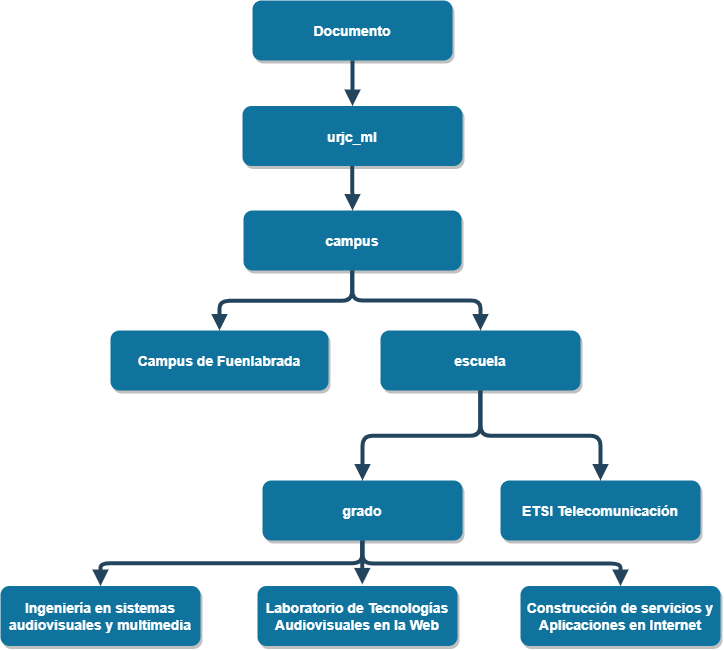

The diagram above was exported from draw.io. Its source (the exported page's mxGraphModel, read from the mxfile embedded in the PNG):
<mxGraphModel dx="1185" dy="588" grid="1" gridSize="10" guides="1" tooltips="1" connect="1" arrows="1" fold="1" page="1" pageScale="1.5" pageWidth="1169" pageHeight="827" background="#ffffff" math="0" shadow="0">
  <root>
    <mxCell id="0" />
    <mxCell id="1" parent="0" />
    <mxCell id="2" value="Documento" style="rounded=1;fillColor=#10739E;strokeColor=none;shadow=1;gradientColor=none;fontStyle=1;fontColor=#FFFFFF;fontSize=14;" parent="1" vertex="1">
      <mxGeometry x="672" y="240" width="200" height="60" as="geometry" />
    </mxCell>
    <mxCell id="3" value="urjc_ml" style="rounded=1;fillColor=#10739E;strokeColor=none;shadow=1;gradientColor=none;fontStyle=1;fontColor=#FFFFFF;fontSize=14;" parent="1" vertex="1">
      <mxGeometry x="662" y="345.5" width="220" height="60" as="geometry" />
    </mxCell>
    <mxCell id="7" value="campus" style="rounded=1;fillColor=#10739E;strokeColor=none;shadow=1;gradientColor=none;fontStyle=1;fontColor=#FFFFFF;fontSize=14;" parent="1" vertex="1">
      <mxGeometry x="663" y="450" width="218" height="60" as="geometry" />
    </mxCell>
    <mxCell id="13" value="escuela" style="rounded=1;fillColor=#10739E;strokeColor=none;shadow=1;gradientColor=none;fontStyle=1;fontColor=#FFFFFF;fontSize=14;" parent="1" vertex="1">
      <mxGeometry x="800" y="570" width="200" height="60" as="geometry" />
    </mxCell>
    <mxCell id="14" value="ETSI Telecomunicación" style="rounded=1;fillColor=#10739E;strokeColor=none;shadow=1;gradientColor=none;fontStyle=1;fontColor=#FFFFFF;fontSize=14;" parent="1" vertex="1">
      <mxGeometry x="920" y="720" width="200" height="60" as="geometry" />
    </mxCell>
    <mxCell id="15" value="Ingeniería en sistemas&#10;audiovisuales y multimedia" style="rounded=1;fillColor=#10739E;strokeColor=none;shadow=1;gradientColor=none;fontStyle=1;fontColor=#FFFFFF;fontSize=14;verticalAlign=middle;" parent="1" vertex="1">
      <mxGeometry x="420" y="825.5" width="200" height="60" as="geometry" />
    </mxCell>
    <mxCell id="16" value="Laboratorio de Tecnologías&#10;Audiovisuales en la Web" style="rounded=1;fillColor=#10739E;strokeColor=none;shadow=1;gradientColor=none;fontStyle=1;fontColor=#FFFFFF;fontSize=14;" parent="1" vertex="1">
      <mxGeometry x="677" y="825.5" width="200" height="60" as="geometry" />
    </mxCell>
    <mxCell id="29" value="" style="edgeStyle=elbowEdgeStyle;elbow=vertical;strokeWidth=4;endArrow=block;endFill=1;fontStyle=1;strokeColor=#23445D;" parent="1" source="2" target="3" edge="1">
      <mxGeometry x="22" y="165.5" width="100" height="100" as="geometry">
        <mxPoint x="22" y="265.5" as="sourcePoint" />
        <mxPoint x="122" y="165.5" as="targetPoint" />
      </mxGeometry>
    </mxCell>
    <mxCell id="42" value="" style="edgeStyle=elbowEdgeStyle;elbow=vertical;strokeWidth=4;endArrow=block;endFill=1;fontStyle=1;strokeColor=#23445D;" parent="1" source="13" target="14" edge="1">
      <mxGeometry x="62" y="165.5" width="100" height="100" as="geometry">
        <mxPoint x="62" y="265.5" as="sourcePoint" />
        <mxPoint x="162" y="165.5" as="targetPoint" />
      </mxGeometry>
    </mxCell>
    <mxCell id="43" value="" style="edgeStyle=elbowEdgeStyle;elbow=vertical;strokeWidth=4;endArrow=block;endFill=1;fontStyle=1;strokeColor=#23445D;exitX=0.5;exitY=1;exitDx=0;exitDy=0;" parent="1" source="umzzMCCeQDkzGWPuaxvr-63" target="15" edge="1">
      <mxGeometry x="62" y="175.5" width="100" height="100" as="geometry">
        <mxPoint x="62" y="275.5" as="sourcePoint" />
        <mxPoint x="162" y="175.5" as="targetPoint" />
      </mxGeometry>
    </mxCell>
    <mxCell id="umzzMCCeQDkzGWPuaxvr-58" value="" style="edgeStyle=elbowEdgeStyle;elbow=vertical;strokeWidth=4;endArrow=block;endFill=1;fontStyle=1;strokeColor=#23445D;" edge="1" parent="1">
      <mxGeometry x="21.71" y="305.5" width="100" height="100" as="geometry">
        <mxPoint x="771.71" y="405.5" as="sourcePoint" />
        <mxPoint x="772" y="450" as="targetPoint" />
      </mxGeometry>
    </mxCell>
    <mxCell id="umzzMCCeQDkzGWPuaxvr-60" value="Campus de Fuenlabrada" style="rounded=1;fillColor=#10739E;strokeColor=none;shadow=1;gradientColor=none;fontStyle=1;fontColor=#FFFFFF;fontSize=14;" vertex="1" parent="1">
      <mxGeometry x="530" y="570" width="218" height="60" as="geometry" />
    </mxCell>
    <mxCell id="umzzMCCeQDkzGWPuaxvr-61" value="" style="edgeStyle=elbowEdgeStyle;elbow=vertical;strokeWidth=4;endArrow=block;endFill=1;fontStyle=1;strokeColor=#23445D;entryX=0.5;entryY=0;entryDx=0;entryDy=0;" edge="1" parent="1" target="13">
      <mxGeometry x="21.71" y="410" width="100" height="100" as="geometry">
        <mxPoint x="771.71" y="510" as="sourcePoint" />
        <mxPoint x="772" y="554.5" as="targetPoint" />
        <Array as="points">
          <mxPoint x="830" y="540" />
        </Array>
      </mxGeometry>
    </mxCell>
    <mxCell id="umzzMCCeQDkzGWPuaxvr-62" value="" style="edgeStyle=elbowEdgeStyle;elbow=vertical;strokeWidth=4;endArrow=block;endFill=1;fontStyle=1;strokeColor=#23445D;entryX=0.5;entryY=0;entryDx=0;entryDy=0;" edge="1" parent="1" target="umzzMCCeQDkzGWPuaxvr-60">
      <mxGeometry x="21.71" y="410" width="100" height="100" as="geometry">
        <mxPoint x="771.7100000000003" y="510" as="sourcePoint" />
        <mxPoint x="772" y="554.5" as="targetPoint" />
      </mxGeometry>
    </mxCell>
    <mxCell id="umzzMCCeQDkzGWPuaxvr-63" value="grado" style="rounded=1;fillColor=#10739E;strokeColor=none;shadow=1;gradientColor=none;fontStyle=1;fontColor=#FFFFFF;fontSize=14;" vertex="1" parent="1">
      <mxGeometry x="682" y="720" width="200" height="60" as="geometry" />
    </mxCell>
    <mxCell id="umzzMCCeQDkzGWPuaxvr-64" value="" style="edgeStyle=elbowEdgeStyle;elbow=vertical;strokeWidth=4;endArrow=block;endFill=1;fontStyle=1;strokeColor=#23445D;entryX=0.5;entryY=0;entryDx=0;entryDy=0;" edge="1" parent="1" target="umzzMCCeQDkzGWPuaxvr-63">
      <mxGeometry x="149.76" y="530" width="100" height="100" as="geometry">
        <mxPoint x="899.76" y="630" as="sourcePoint" />
        <mxPoint x="900.05" y="674.5" as="targetPoint" />
      </mxGeometry>
    </mxCell>
    <mxCell id="umzzMCCeQDkzGWPuaxvr-66" value="Construcción de servicios y&#10;Aplicaciones en Internet" style="rounded=1;fillColor=#10739E;strokeColor=none;shadow=1;gradientColor=none;fontStyle=1;fontColor=#FFFFFF;fontSize=14;" vertex="1" parent="1">
      <mxGeometry x="940" y="825.5" width="200" height="60" as="geometry" />
    </mxCell>
    <mxCell id="umzzMCCeQDkzGWPuaxvr-67" value="" style="edgeStyle=elbowEdgeStyle;elbow=vertical;strokeWidth=4;endArrow=block;endFill=1;fontStyle=1;strokeColor=#23445D;entryX=0.524;entryY=-0.027;entryDx=0;entryDy=0;entryPerimeter=0;" edge="1" parent="1" target="16">
      <mxGeometry x="31.71" y="680" width="100" height="100" as="geometry">
        <mxPoint x="781.7100000000003" y="780" as="sourcePoint" />
        <mxPoint x="782" y="824.5" as="targetPoint" />
        <Array as="points">
          <mxPoint x="810" y="802" />
        </Array>
      </mxGeometry>
    </mxCell>
    <mxCell id="umzzMCCeQDkzGWPuaxvr-68" value="" style="edgeStyle=elbowEdgeStyle;elbow=vertical;strokeWidth=4;endArrow=block;endFill=1;fontStyle=1;strokeColor=#23445D;entryX=0.5;entryY=0;entryDx=0;entryDy=0;" edge="1" parent="1" target="umzzMCCeQDkzGWPuaxvr-66">
      <mxGeometry x="31.71" y="681" width="100" height="100" as="geometry">
        <mxPoint x="781.7100000000003" y="781" as="sourcePoint" />
        <mxPoint x="782" y="825.5" as="targetPoint" />
        <Array as="points">
          <mxPoint x="920" y="803" />
        </Array>
      </mxGeometry>
    </mxCell>
  </root>
</mxGraphModel>